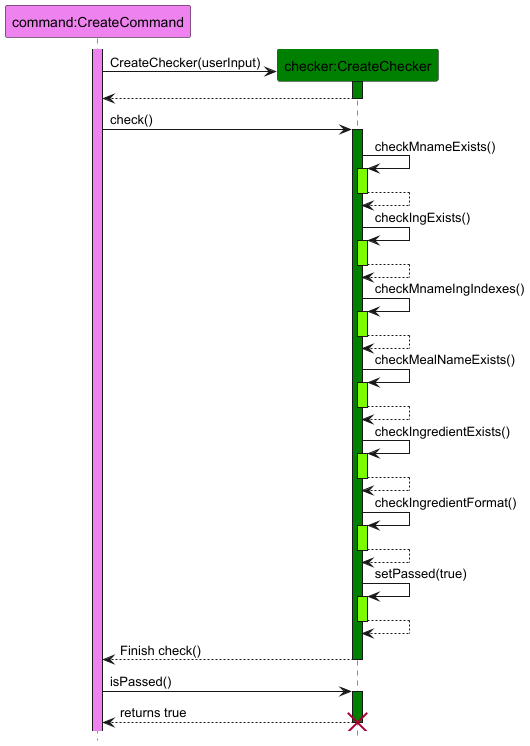

The diagram above was rendered by PlantUML. Its source (embedded in the PNG):
@startuml
hide footbox
skinparam sequenceReferenceBackgroundColor #f7807c

participant "command:CreateCommand" as CreateCommand #Violet
participant "checker:CreateChecker" as CreateChecker #Green
activate CreateCommand #Violet
create CreateChecker
CreateCommand -> CreateChecker : CreateChecker(userInput)
activate CreateChecker #Green
CreateChecker --> CreateCommand
deactivate CreateChecker
CreateCommand -> CreateChecker : check()
activate CreateChecker #Green
CreateChecker -> CreateChecker : checkMnameExists()
activate CreateChecker #LawnGreen
CreateChecker --> CreateChecker
deactivate CreateChecker
CreateChecker -> CreateChecker : checkIngExists()
activate CreateChecker #LawnGreen
CreateChecker --> CreateChecker
deactivate CreateChecker
CreateChecker -> CreateChecker :checkMnameIngIndexes()
activate CreateChecker #LawnGreen
CreateChecker --> CreateChecker
deactivate CreateChecker
CreateChecker -> CreateChecker :checkMealNameExists()
activate CreateChecker #LawnGreen
CreateChecker --> CreateChecker
deactivate CreateChecker
CreateChecker -> CreateChecker :checkIngredientExists()
activate CreateChecker #LawnGreen
CreateChecker --> CreateChecker
deactivate CreateChecker
CreateChecker -> CreateChecker :checkIngredientFormat()
activate CreateChecker #LawnGreen
CreateChecker --> CreateChecker
deactivate CreateChecker
CreateChecker -> CreateChecker :setPassed(true)
activate CreateChecker #LawnGreen
CreateChecker --> CreateChecker
deactivate CreateChecker
CreateChecker --> CreateCommand: Finish check()
deactivate CreateChecker

CreateCommand -> CreateChecker : isPassed()
activate CreateChecker #Green
CreateChecker --> CreateCommand : returns true
deactivate CreateChecker
destroy CreateChecker
@enduml